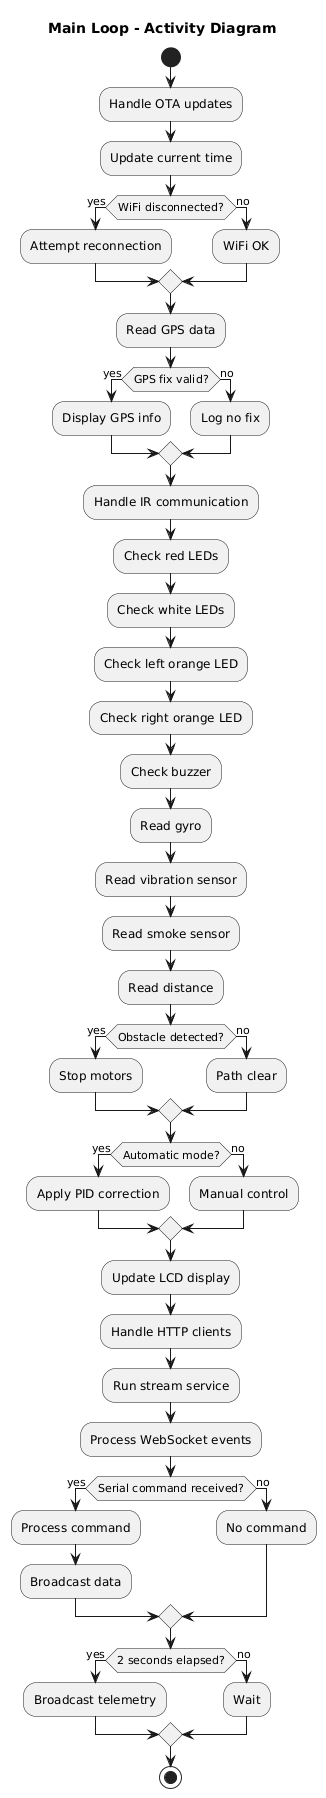

The diagram above was rendered by PlantUML. Its source (embedded in the PNG):
@startuml
title Main Loop - Activity Diagram

start
:Handle OTA updates;
:Update current time;

if (WiFi disconnected?) then (yes)
  :Attempt reconnection;
else (no)
  :WiFi OK;
endif

:Read GPS data;
if (GPS fix valid?) then (yes)
  :Display GPS info;
else (no)
  :Log no fix;
endif

:Handle IR communication;

:Check red LEDs;
:Check white LEDs;
:Check left orange LED;
:Check right orange LED;
:Check buzzer;

:Read gyro;

:Read vibration sensor;
:Read smoke sensor;
:Read distance;

if (Obstacle detected?) then (yes)
  :Stop motors;
else (no)
  :Path clear;
endif

if (Automatic mode?) then (yes)
  :Apply PID correction;
else (no)
  :Manual control;
endif

:Update LCD display;

:Handle HTTP clients;
:Run stream service;
:Process WebSocket events;

if (Serial command received?) then (yes)
  :Process command;
  :Broadcast data;
else (no)
  :No command;
endif

if (2 seconds elapsed?) then (yes)
  :Broadcast telemetry;
else (no)
  :Wait;
endif

stop
@enduml